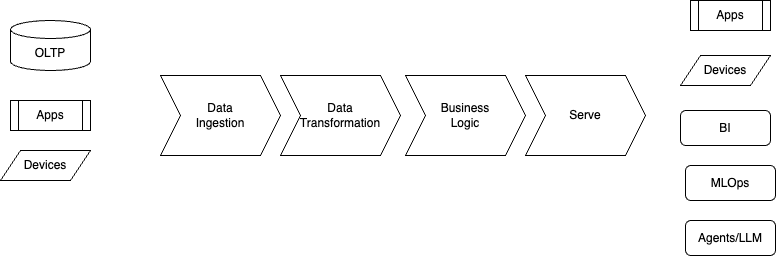

The diagram above was exported from draw.io. Its source (the exported page's mxGraphModel, read from the mxfile embedded in the PNG):
<mxGraphModel dx="1090" dy="495" grid="1" gridSize="10" guides="1" tooltips="1" connect="1" arrows="1" fold="1" page="1" pageScale="1" pageWidth="850" pageHeight="1100" math="0" shadow="0">
  <root>
    <mxCell id="0" />
    <mxCell id="1" parent="0" />
    <mxCell id="2" value="Data&lt;div&gt;Ingestion&lt;/div&gt;" style="shape=step;perimeter=stepPerimeter;whiteSpace=wrap;html=1;fixedSize=1;" vertex="1" parent="1">
      <mxGeometry x="180" y="115" width="120" height="80" as="geometry" />
    </mxCell>
    <mxCell id="3" value="OLTP" style="shape=cylinder3;whiteSpace=wrap;html=1;boundedLbl=1;backgroundOutline=1;size=9;" vertex="1" parent="1">
      <mxGeometry x="30" y="60" width="80" height="50" as="geometry" />
    </mxCell>
    <mxCell id="4" value="Apps" style="shape=process;whiteSpace=wrap;html=1;backgroundOutline=1;" vertex="1" parent="1">
      <mxGeometry x="30" y="140" width="80" height="30" as="geometry" />
    </mxCell>
    <mxCell id="5" value="Devices" style="shape=parallelogram;perimeter=parallelogramPerimeter;whiteSpace=wrap;html=1;fixedSize=1;" vertex="1" parent="1">
      <mxGeometry x="20" y="190" width="90" height="30" as="geometry" />
    </mxCell>
    <mxCell id="6" value="Data&lt;div&gt;Transformation&lt;/div&gt;" style="shape=step;perimeter=stepPerimeter;whiteSpace=wrap;html=1;fixedSize=1;" vertex="1" parent="1">
      <mxGeometry x="300" y="115" width="120" height="80" as="geometry" />
    </mxCell>
    <mxCell id="7" value="Business&lt;div&gt;Logic&lt;/div&gt;" style="shape=step;perimeter=stepPerimeter;whiteSpace=wrap;html=1;fixedSize=1;" vertex="1" parent="1">
      <mxGeometry x="425" y="115" width="120" height="80" as="geometry" />
    </mxCell>
    <mxCell id="8" value="Serve" style="shape=step;perimeter=stepPerimeter;whiteSpace=wrap;html=1;fixedSize=1;" vertex="1" parent="1">
      <mxGeometry x="545" y="115" width="120" height="80" as="geometry" />
    </mxCell>
    <mxCell id="9" value="Apps" style="shape=process;whiteSpace=wrap;html=1;backgroundOutline=1;" vertex="1" parent="1">
      <mxGeometry x="710" y="40" width="80" height="30" as="geometry" />
    </mxCell>
    <mxCell id="10" value="Devices" style="shape=parallelogram;perimeter=parallelogramPerimeter;whiteSpace=wrap;html=1;fixedSize=1;" vertex="1" parent="1">
      <mxGeometry x="700" y="95" width="90" height="30" as="geometry" />
    </mxCell>
    <mxCell id="11" value="BI" style="rounded=1;whiteSpace=wrap;html=1;" vertex="1" parent="1">
      <mxGeometry x="700" y="150" width="90" height="35" as="geometry" />
    </mxCell>
    <mxCell id="12" value="MLOps" style="rounded=1;whiteSpace=wrap;html=1;" vertex="1" parent="1">
      <mxGeometry x="705" y="205" width="90" height="35" as="geometry" />
    </mxCell>
    <mxCell id="13" value="Agents/LLM" style="rounded=1;whiteSpace=wrap;html=1;" vertex="1" parent="1">
      <mxGeometry x="705" y="260" width="90" height="35" as="geometry" />
    </mxCell>
  </root>
</mxGraphModel>